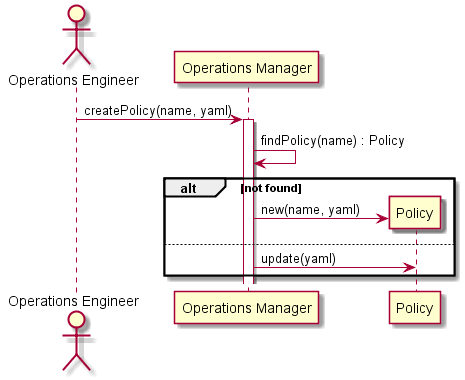

The diagram above was rendered by PlantUML. Its source (embedded in the PNG):
@startuml
Actor "Operations Engineer"

"Operations Engineer" -> "Operations Manager" : createPolicy(name, yaml)
activate "Operations Manager"
"Operations Manager" -> "Operations Manager" :findPolicy(name) : Policy
alt not found
create "Policy"
"Operations Manager" -> "Policy" : new(name, yaml)
else
"Operations Manager" -> "Policy" : update(yaml)
end
@enduml